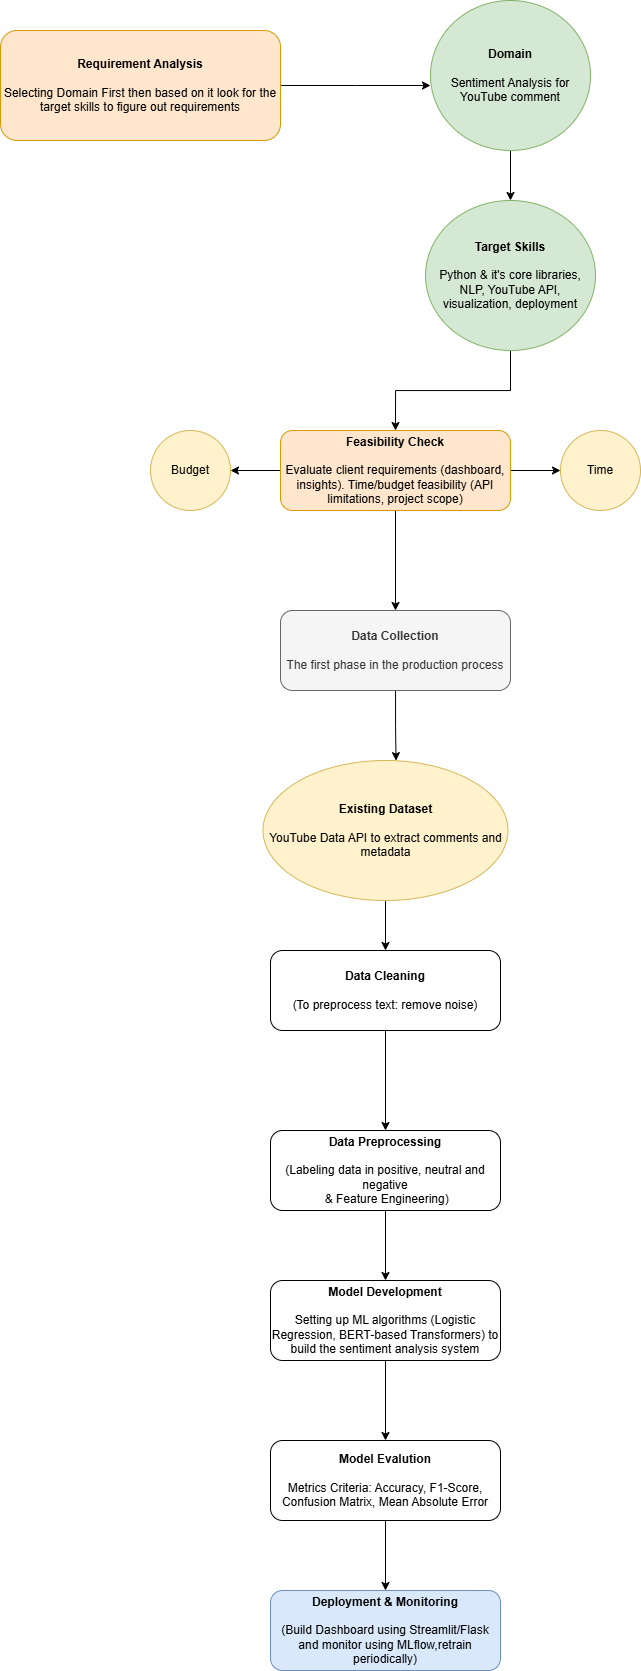

The diagram above was exported from draw.io. Its source (the exported page's mxGraphModel, read from the mxfile embedded in the PNG):
<mxGraphModel dx="1052" dy="1727" grid="1" gridSize="10" guides="1" tooltips="1" connect="1" arrows="1" fold="1" page="1" pageScale="1" pageWidth="850" pageHeight="1100" math="0" shadow="0">
  <root>
    <mxCell id="0" />
    <mxCell id="1" parent="0" />
    <mxCell id="IiRx_1-7aPQgYxK05Lx8-11" style="edgeStyle=orthogonalEdgeStyle;rounded=0;orthogonalLoop=1;jettySize=auto;html=1;" edge="1" parent="1" source="ZV42fUbbT0kVKhPB1FqC-6">
      <mxGeometry relative="1" as="geometry">
        <mxPoint x="450" y="-355" as="targetPoint" />
      </mxGeometry>
    </mxCell>
    <mxCell id="ZV42fUbbT0kVKhPB1FqC-6" value="&lt;b&gt;Requirement Analysis&lt;/b&gt;&lt;div&gt;&lt;b&gt;&lt;br&gt;&lt;/b&gt;&lt;div&gt;Selecting Domain First then based on it look for the target skills to figure out requirements&lt;/div&gt;&lt;/div&gt;" style="rounded=1;whiteSpace=wrap;html=1;fillColor=#ffe6cc;strokeColor=#d79b00;" vertex="1" parent="1">
      <mxGeometry x="20" y="-410" width="280" height="110" as="geometry" />
    </mxCell>
    <mxCell id="IiRx_1-7aPQgYxK05Lx8-12" style="edgeStyle=orthogonalEdgeStyle;rounded=0;orthogonalLoop=1;jettySize=auto;html=1;entryX=0.5;entryY=0;entryDx=0;entryDy=0;" edge="1" parent="1" source="ZV42fUbbT0kVKhPB1FqC-10" target="ZV42fUbbT0kVKhPB1FqC-12">
      <mxGeometry relative="1" as="geometry">
        <mxPoint x="530" y="-250" as="targetPoint" />
      </mxGeometry>
    </mxCell>
    <mxCell id="ZV42fUbbT0kVKhPB1FqC-10" value="&lt;b&gt;Domain&lt;/b&gt;&lt;div&gt;&lt;b&gt;&lt;br&gt;&lt;/b&gt;&lt;div&gt;Sentiment Analysis for YouTube comment&lt;/div&gt;&lt;/div&gt;" style="ellipse;whiteSpace=wrap;html=1;rounded=1;fillColor=#d5e8d4;strokeColor=#82b366;" vertex="1" parent="1">
      <mxGeometry x="450" y="-440" width="160" height="150" as="geometry" />
    </mxCell>
    <mxCell id="IiRx_1-7aPQgYxK05Lx8-15" style="edgeStyle=orthogonalEdgeStyle;rounded=0;orthogonalLoop=1;jettySize=auto;html=1;entryX=0.5;entryY=0;entryDx=0;entryDy=0;" edge="1" parent="1" source="ZV42fUbbT0kVKhPB1FqC-12" target="ZV42fUbbT0kVKhPB1FqC-14">
      <mxGeometry relative="1" as="geometry">
        <mxPoint x="535" y="-30" as="targetPoint" />
      </mxGeometry>
    </mxCell>
    <mxCell id="ZV42fUbbT0kVKhPB1FqC-12" value="&lt;b&gt;Target Skills&lt;/b&gt;&lt;div&gt;&lt;b&gt;&lt;br&gt;&lt;/b&gt;&lt;div&gt;&lt;span style=&quot;background-color: transparent; color: light-dark(rgb(0, 0, 0), rgb(255, 255, 255));&quot;&gt;Python &amp;amp; it's core libraries, NLP, YouTube API, visualization, deployment&lt;/span&gt;&lt;/div&gt;&lt;/div&gt;" style="ellipse;whiteSpace=wrap;html=1;rounded=1;fillColor=#d5e8d4;strokeColor=#82b366;" vertex="1" parent="1">
      <mxGeometry x="445" y="-240" width="170" height="150" as="geometry" />
    </mxCell>
    <mxCell id="IiRx_1-7aPQgYxK05Lx8-17" style="edgeStyle=orthogonalEdgeStyle;rounded=0;orthogonalLoop=1;jettySize=auto;html=1;entryX=0;entryY=0.5;entryDx=0;entryDy=0;" edge="1" parent="1" source="ZV42fUbbT0kVKhPB1FqC-14" target="ZV42fUbbT0kVKhPB1FqC-17">
      <mxGeometry relative="1" as="geometry" />
    </mxCell>
    <mxCell id="IiRx_1-7aPQgYxK05Lx8-18" style="edgeStyle=orthogonalEdgeStyle;rounded=0;orthogonalLoop=1;jettySize=auto;html=1;entryX=1;entryY=0.5;entryDx=0;entryDy=0;" edge="1" parent="1" source="ZV42fUbbT0kVKhPB1FqC-14" target="ZV42fUbbT0kVKhPB1FqC-19">
      <mxGeometry relative="1" as="geometry" />
    </mxCell>
    <mxCell id="IiRx_1-7aPQgYxK05Lx8-21" style="edgeStyle=orthogonalEdgeStyle;rounded=0;orthogonalLoop=1;jettySize=auto;html=1;entryX=0.5;entryY=0;entryDx=0;entryDy=0;" edge="1" parent="1" source="ZV42fUbbT0kVKhPB1FqC-14" target="ZV42fUbbT0kVKhPB1FqC-49">
      <mxGeometry relative="1" as="geometry" />
    </mxCell>
    <mxCell id="ZV42fUbbT0kVKhPB1FqC-14" value="&lt;b&gt;Feasibility Check&lt;/b&gt;&lt;div&gt;&lt;b&gt;&lt;br&gt;&lt;/b&gt;&lt;div&gt;Evaluate client requirements (dashboard, insights). Time/budget feasibility (API limitations, project scope)&lt;/div&gt;&lt;/div&gt;" style="whiteSpace=wrap;html=1;rounded=1;fillColor=#ffe6cc;strokeColor=#d79b00;" vertex="1" parent="1">
      <mxGeometry x="300" y="-10" width="230" height="80" as="geometry" />
    </mxCell>
    <mxCell id="ZV42fUbbT0kVKhPB1FqC-17" value="Time" style="ellipse;whiteSpace=wrap;html=1;rounded=1;fillColor=#fff2cc;strokeColor=#d6b656;" vertex="1" parent="1">
      <mxGeometry x="580" y="-10" width="80" height="80" as="geometry" />
    </mxCell>
    <mxCell id="ZV42fUbbT0kVKhPB1FqC-19" value="Budget" style="ellipse;whiteSpace=wrap;html=1;rounded=1;fillColor=#fff2cc;strokeColor=#d6b656;" vertex="1" parent="1">
      <mxGeometry x="170" y="-10" width="80" height="80" as="geometry" />
    </mxCell>
    <mxCell id="ZV42fUbbT0kVKhPB1FqC-26" value="" style="edgeStyle=orthogonalEdgeStyle;rounded=0;orthogonalLoop=1;jettySize=auto;html=1;" edge="1" parent="1" source="ZV42fUbbT0kVKhPB1FqC-23" target="ZV42fUbbT0kVKhPB1FqC-25">
      <mxGeometry relative="1" as="geometry" />
    </mxCell>
    <mxCell id="ZV42fUbbT0kVKhPB1FqC-23" value="&lt;b&gt;Data Cleaning&lt;/b&gt;&lt;div&gt;&lt;b&gt;&lt;br&gt;&lt;/b&gt;&lt;div&gt;(To preprocess text: remove noise)&lt;/div&gt;&lt;/div&gt;" style="whiteSpace=wrap;html=1;rounded=1;" vertex="1" parent="1">
      <mxGeometry x="290" y="510" width="230" height="80" as="geometry" />
    </mxCell>
    <mxCell id="ZV42fUbbT0kVKhPB1FqC-28" value="" style="edgeStyle=orthogonalEdgeStyle;rounded=0;orthogonalLoop=1;jettySize=auto;html=1;" edge="1" parent="1" source="ZV42fUbbT0kVKhPB1FqC-25" target="ZV42fUbbT0kVKhPB1FqC-27">
      <mxGeometry relative="1" as="geometry" />
    </mxCell>
    <mxCell id="ZV42fUbbT0kVKhPB1FqC-25" value="&lt;b&gt;Data Preprocessing&lt;/b&gt;&lt;div&gt;&lt;b&gt;&lt;br&gt;&lt;/b&gt;&lt;div&gt;(Labeling data in positive, neutral and negative&lt;/div&gt;&lt;div&gt;&amp;nbsp;&amp;amp; Feature Engineering)&lt;/div&gt;&lt;/div&gt;" style="whiteSpace=wrap;html=1;rounded=1;" vertex="1" parent="1">
      <mxGeometry x="290" y="690" width="230" height="80" as="geometry" />
    </mxCell>
    <mxCell id="ZV42fUbbT0kVKhPB1FqC-30" value="" style="edgeStyle=orthogonalEdgeStyle;rounded=0;orthogonalLoop=1;jettySize=auto;html=1;" edge="1" parent="1" source="ZV42fUbbT0kVKhPB1FqC-27" target="ZV42fUbbT0kVKhPB1FqC-29">
      <mxGeometry relative="1" as="geometry" />
    </mxCell>
    <mxCell id="ZV42fUbbT0kVKhPB1FqC-27" value="&lt;b&gt;Model Development&lt;/b&gt;&lt;div&gt;&lt;b&gt;&lt;br&gt;&lt;/b&gt;&lt;div&gt;Setting up ML algorithms (Logistic Regression, BERT-based Transformers) to build the sentiment analysis system&lt;/div&gt;&lt;/div&gt;" style="whiteSpace=wrap;html=1;rounded=1;" vertex="1" parent="1">
      <mxGeometry x="290" y="840" width="230" height="80" as="geometry" />
    </mxCell>
    <mxCell id="ZV42fUbbT0kVKhPB1FqC-32" value="" style="edgeStyle=orthogonalEdgeStyle;rounded=0;orthogonalLoop=1;jettySize=auto;html=1;" edge="1" parent="1" source="ZV42fUbbT0kVKhPB1FqC-29" target="ZV42fUbbT0kVKhPB1FqC-31">
      <mxGeometry relative="1" as="geometry" />
    </mxCell>
    <mxCell id="ZV42fUbbT0kVKhPB1FqC-29" value="&lt;b&gt;Model Evalution&lt;/b&gt;&lt;div&gt;&lt;b&gt;&lt;br&gt;&lt;/b&gt;&lt;div&gt;Metrics Criteria: Accuracy, F1-Score, Confusion Matrix, Mean Absolute Error&lt;/div&gt;&lt;/div&gt;" style="whiteSpace=wrap;html=1;rounded=1;" vertex="1" parent="1">
      <mxGeometry x="290" y="1000" width="230" height="80" as="geometry" />
    </mxCell>
    <mxCell id="ZV42fUbbT0kVKhPB1FqC-31" value="&lt;b&gt;Deployment &amp;amp; Monitoring&lt;/b&gt;&lt;div&gt;&lt;b&gt;&lt;br&gt;&lt;/b&gt;&lt;div&gt;(Build Dashboard using Streamlit/Flask and monitor using MLflow,retrain periodically)&lt;/div&gt;&lt;/div&gt;" style="whiteSpace=wrap;html=1;rounded=1;fillColor=#dae8fc;strokeColor=#6c8ebf;" vertex="1" parent="1">
      <mxGeometry x="290" y="1150" width="230" height="80" as="geometry" />
    </mxCell>
    <mxCell id="IiRx_1-7aPQgYxK05Lx8-23" style="edgeStyle=orthogonalEdgeStyle;rounded=0;orthogonalLoop=1;jettySize=auto;html=1;entryX=0.5;entryY=0;entryDx=0;entryDy=0;" edge="1" parent="1" source="ZV42fUbbT0kVKhPB1FqC-37" target="ZV42fUbbT0kVKhPB1FqC-23">
      <mxGeometry relative="1" as="geometry" />
    </mxCell>
    <mxCell id="ZV42fUbbT0kVKhPB1FqC-37" value="&lt;b&gt;Existing Dataset&lt;/b&gt;&lt;div&gt;&lt;b&gt;&lt;br&gt;&lt;/b&gt;&lt;div&gt;YouTube Data API to extract comments and metadata&lt;/div&gt;&lt;/div&gt;" style="ellipse;whiteSpace=wrap;html=1;rounded=1;fillColor=#fff2cc;strokeColor=#d6b656;" vertex="1" parent="1">
      <mxGeometry x="282.5" y="320" width="245" height="140" as="geometry" />
    </mxCell>
    <mxCell id="IiRx_1-7aPQgYxK05Lx8-22" style="edgeStyle=orthogonalEdgeStyle;rounded=0;orthogonalLoop=1;jettySize=auto;html=1;entryX=0.543;entryY=0.001;entryDx=0;entryDy=0;entryPerimeter=0;" edge="1" parent="1" source="ZV42fUbbT0kVKhPB1FqC-49" target="ZV42fUbbT0kVKhPB1FqC-37">
      <mxGeometry relative="1" as="geometry">
        <mxPoint x="415" y="310" as="targetPoint" />
      </mxGeometry>
    </mxCell>
    <mxCell id="ZV42fUbbT0kVKhPB1FqC-49" value="&lt;b&gt;Data Collection&lt;/b&gt;&lt;div&gt;&lt;div&gt;&lt;br&gt;&lt;/div&gt;&lt;div&gt;The first phase in the production process&lt;/div&gt;&lt;/div&gt;" style="whiteSpace=wrap;html=1;rounded=1;fillColor=#f5f5f5;fontColor=#333333;strokeColor=#666666;" vertex="1" parent="1">
      <mxGeometry x="300" y="170" width="230" height="80" as="geometry" />
    </mxCell>
  </root>
</mxGraphModel>